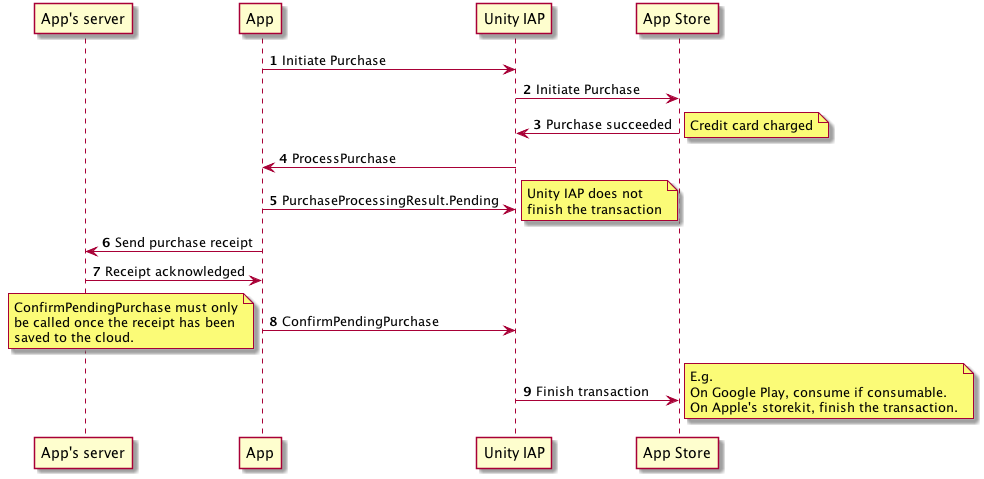

The diagram above was rendered by PlantUML. Its source (embedded in the PNG):
@startuml
autonumber
participant "App's server"
App -> "Unity IAP": Initiate Purchase
"Unity IAP" -> "App Store": Initiate Purchase
"App Store" -> "Unity IAP": Purchase succeeded
note right: Credit card charged
"Unity IAP" -> App: ProcessPurchase
App -> "Unity IAP": PurchaseProcessingResult.Pending
note right
    Unity IAP does not
    finish the transaction
end note
App -> "App's server": Send purchase receipt
"App's server" -> App: Receipt acknowledged
App -> "Unity IAP": ConfirmPendingPurchase
note left
    ConfirmPendingPurchase must only
    be called once the receipt has been
    saved to the cloud.
end note
"Unity IAP" -> "App Store": Finish transaction
note right
    E.g.
    On Google Play, consume if consumable.
    On Apple's storekit, finish the transaction.
end note

@enduml